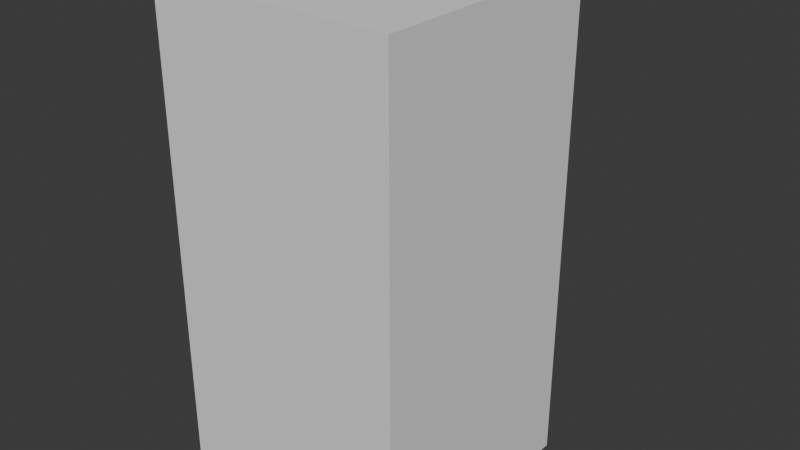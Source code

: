 # Source: toilet.blend  (saved by Blender 5.0.118; exported with 4.5.12 LTS)
import bpy
from mathutils import Matrix  # noqa: F401  (used for matrix-valued properties, if any)

bpy.ops.wm.read_factory_settings(use_empty=True)
scene = bpy.context.scene
scene.name = 'Scene'

# ---- collections
col_references = bpy.data.collections.new('References'); scene.collection.children.link(col_references)
col_parts = bpy.data.collections.new('Parts'); scene.collection.children.link(col_parts)
col_export_ready = bpy.data.collections.new('Export Ready'); scene.collection.children.link(col_export_ready)

# ---- images (referenced by path relative to the original .blend; pixels are not part of the script)
import os
ASSET_DIR = os.environ.get("B2B_ASSET_DIR", "")  # directory of the original .blend (textures are referenced by path, not embedded)
HERE = os.path.dirname(os.path.abspath(__file__))  # packed textures are extracted next to this script under _unpacked/

def load_image(name, relpath, width, height, colorspace="sRGB"):
    """Load a texture the original file referenced (path relative to the .blend, or extracted next to this script)."""
    p = next((c for c in (os.path.join(HERE, relpath), os.path.join(ASSET_DIR, relpath)) if relpath and os.path.exists(c)), "")
    if p:
        img = bpy.data.images.load(p, check_existing=True)
        img.name = name
    else:  # same state as the original file: an image datablock whose file is absent (Cycles renders it pink)
        img = bpy.data.images.new(name, width, height)
        img.source = "FILE"
        img.filepath = "//" + (relpath or name)
    img.colorspace_settings.name = colorspace
    return img
img_pcity_common_palette_png = load_image('pcity_common_palette.png', 'pcity_common_palette.png', 1024, 1024, 'sRGB')

# ---- materials (node trees are filled in below, after node groups)
mat_porcelain = bpy.data.materials.new('Porcelain')
mat_porcelain.alpha_threshold = 0.0
mat_porcelain.use_backface_culling_lightprobe_volume = False
mat_porcelain.roughness = 0.5
mat_porcelain.line_color = (0.0, 0.0, 0.0, 1.0)

# ---- material node trees
mat_porcelain.use_nodes = True; mat_porcelain.node_tree.nodes.clear()
_N = mat_porcelain.node_tree.nodes; _L = mat_porcelain.node_tree.links
n0 = _N.new('ShaderNodeOutputMaterial'); n0.name = 'Material Output'; n0.location = (300, 300)
n1 = _N.new('ShaderNodeBsdfPrincipled'); n1.name = 'Principled BSDF'; n1.location = (10, 300)
n1.inputs[3].default_value = 1.45
n2 = _N.new('ShaderNodeTexImage'); n2.name = 'Image Texture'; n2.location = (-358, 162)
n2.image = img_pcity_common_palette_png
n2.interpolation = 'Closest'
_L.new(n1.outputs[0], n0.inputs[0])
_L.new(n2.outputs[0], n1.inputs[0])
n0.is_active_output = True

# ---- world
world_world = bpy.data.worlds.new('World'); scene.world = world_world
world_world.use_nodes = True; world_world.node_tree.nodes.clear()
_N = world_world.node_tree.nodes; _L = world_world.node_tree.links
n0 = _N.new('ShaderNodeOutputWorld'); n0.name = 'World Output'; n0.location = (300, 300)
n1 = _N.new('ShaderNodeBackground'); n1.name = 'Background'; n1.location = (10, 300)
n1.inputs[0].default_value = (0.05088, 0.05088, 0.05088, 1.0)
_L.new(n1.outputs[0], n0.inputs[0])
n0.is_active_output = True
world_world.color = (0.05088, 0.05088, 0.05088)
world_world.sun_shadow_jitter_overblur = 0.0

# ---- meshes
me_cube_001 = bpy.data.meshes.new('Cube.001')
me_cube_001.from_pydata([(-0.5, -0.5, -0.5), (-0.5, -0.5, 0.5), (-0.5, 0.5, -0.5), (-0.5, 0.5, 0.5), (0.5, -0.5, -0.5), (0.5, -0.5, 0.5), (0.5, 0.5, -0.5), (0.5, 0.5, 0.5)], [], [(0, 1, 3, 2), (2, 3, 7, 6), (6, 7, 5, 4), (4, 5, 1, 0), (2, 6, 4, 0), (7, 3, 1, 5)])
_uv = me_cube_001.uv_layers.new(name='UVMap')
_uv.uv.foreach_set('vector', [0.375, 0.0, 0.625, 0.0, 0.625, 0.25, 0.375, 0.25, 0.375, 0.25, 0.625, 0.25, 0.625, 0.5, 0.375, 0.5, 0.375, 0.5, 0.625, 0.5, 0.625, 0.75, 0.375, 0.75, 0.375, 0.75, 0.625, 0.75, 0.625, 1.0, 0.375, 1.0, 0.125, 0.5, 0.375, 0.5, 0.375, 0.75, 0.125, 0.75, 0.625, 0.5, 0.875, 0.5, 0.875, 0.75, 0.625, 0.75])
me_cube_001.update()
me_cube_005 = bpy.data.meshes.new('Cube.005')
me_cube_005.from_pydata([(-0.5, -0.5, 0.5), (-0.5, -0.5, 1.5), (-0.5, 0.5, 0.5), (-0.5, 0.5, 1.5), (0.5, -0.5, 0.5), (0.5, -0.5, 1.5), (0.5, 0.5, 0.5), (0.5, 0.5, 1.5)], [], [(0, 1, 3, 2), (2, 3, 7, 6), (6, 7, 5, 4), (4, 5, 1, 0), (2, 6, 4, 0), (7, 3, 1, 5)])
_uv = me_cube_005.uv_layers.new(name='UVMap')
_uv.uv.foreach_set('vector', [0.375, 0.0, 0.625, 0.0, 0.625, 0.25, 0.375, 0.25, 0.375, 0.25, 0.625, 0.25, 0.625, 0.5, 0.375, 0.5, 0.375, 0.5, 0.625, 0.5, 0.625, 0.75, 0.375, 0.75, 0.375, 0.75, 0.625, 0.75, 0.625, 1.0, 0.375, 1.0, 0.125, 0.5, 0.375, 0.5, 0.375, 0.75, 0.125, 0.75, 0.625, 0.5, 0.875, 0.5, 0.875, 0.75, 0.625, 0.75])
me_cube_005.update()
me_cube_003 = bpy.data.meshes.new('Cube.003')
me_cube_003.from_pydata([(0.1275, 0.7115, 0.4371), (0.228, 0.5541, 0.4369), (0.0, 0.7416, 0.4371), (0.1465, 0.7477, 0.4171), (0.1669, 0.7592, 0.3858), (0.0, 0.7778, 0.4171), (0.2607, 0.5686, 0.4169), (0.2885, 0.5687, 0.3856), (0.348, 0.1477, 0.4165), (0.3716, 0.1681, 0.3852), (0.3142, 0.1384, 0.4365), (0.3239, 0.002985, 0.4168), (0.3419, 0.0002897, 0.3846), (0.2887, 0.02, 0.4364), (0.0, 0.008119, 0.4163), (0.0, 0.02373, 0.4364), (0.0, 0.00668, 0.385), (-0.3239, 0.002985, 0.4168), (-0.3419, 0.0002897, 0.3846), (-0.2887, 0.02, 0.4364), (-0.348, 0.1477, 0.4165), (-0.3716, 0.1681, 0.3852), (-0.3142, 0.1384, 0.4365), (-0.2607, 0.5686, 0.4169), (-0.2885, 0.5687, 0.3856), (-0.228, 0.5541, 0.4369), (-0.1465, 0.7477, 0.4171), (-0.1275, 0.7115, 0.4371), (-0.1669, 0.7592, 0.3858), (0.0, 0.7893, 0.3858), (-0.1322, 0.6863, 0.4002), (-0.2297, 0.5335, 0.4001), (0.0, 0.7101, 0.4002), (0.0, 0.08496, 0.3996), (0.1322, 0.6863, 0.4002), (0.2297, 0.5335, 0.4001), (0.3052, 0.1693, 0.3997), (0.2844, 0.08058, 0.3996), (-0.2844, 0.08058, 0.3996), (-0.3052, 0.1693, 0.3997), (0.0, 0.1384, 0.4365), (0.0, 0.5541, 0.4369), (0.0, 0.5335, 0.4001), (0.0, 0.1693, 0.3997)], [], [(13, 15, 14, 11), (0, 1, 6, 3), (2, 0, 3, 5), (5, 3, 4, 29), (3, 6, 7, 4), (6, 8, 9, 7), (1, 10, 8, 6), (8, 11, 12, 9), (10, 13, 11, 8), (19, 17, 14, 15), (11, 14, 16, 12), (17, 18, 16, 14), (33, 37, 12, 16), (20, 21, 18, 17), (22, 20, 17, 19), (23, 24, 21, 20), (25, 23, 20, 22), (26, 28, 24, 23), (27, 26, 23, 25), (2, 5, 26, 27), (5, 29, 28, 26), (30, 31, 24, 28), (32, 30, 28, 29), (31, 42, 43, 39), (35, 36, 43, 42), (34, 32, 29, 4), (35, 34, 4, 7), (36, 35, 7, 9), (37, 36, 9, 12), (38, 33, 16, 18), (39, 38, 18, 21), (31, 39, 21, 24), (25, 22, 40, 41), (41, 2, 27, 25), (42, 32, 34, 35), (40, 22, 19, 15), (10, 1, 41, 40), (40, 15, 13, 10), (41, 1, 0, 2), (42, 31, 30, 32), (39, 43, 33, 38), (43, 36, 37, 33)])
me_cube_003.polygons.foreach_set('use_smooth', [True] * 42)
_uv = me_cube_003.uv_layers.new(name='UVMap')
_uv.uv.foreach_set('vector', [0.9007, 0.8806, 0.899, 0.8812, 0.9015, 0.8806, 0.9003, 0.8791, 0.9007, 0.8931, 0.9012, 0.8903, 0.9008, 0.8905, 0.9013, 0.8935, 0.899, 0.8945, 0.9007, 0.8931, 0.9013, 0.8935, 0.9014, 0.8961, 0.9014, 0.8961, 0.9013, 0.8935, 0.9016, 0.8936, 0.9041, 0.897, 0.9013, 0.8935, 0.9008, 0.8905, 0.9004, 0.8903, 0.9016, 0.8936, 0.9008, 0.8905, 0.9004, 0.8834, 0.8997, 0.8838, 0.9004, 0.8903, 0.9012, 0.8903, 0.901, 0.8832, 0.9004, 0.8834, 0.9008, 0.8905, 0.9004, 0.8834, 0.9003, 0.8791, 0.8997, 0.8778, 0.8997, 0.8838, 0.901, 0.8832, 0.9007, 0.8806, 0.9003, 0.8791, 0.9004, 0.8834, 0.9007, 0.8806, 0.9003, 0.8791, 0.9015, 0.8806, 0.899, 0.8812, 0.9003, 0.8791, 0.9015, 0.8806, 0.9041, 0.881, 0.8997, 0.8778, 0.9003, 0.8791, 0.8997, 0.8778, 0.9041, 0.881, 0.9015, 0.8806, 0.9041, 0.8824, 0.9004, 0.881, 0.8997, 0.8778, 0.9041, 0.881, 0.9004, 0.8834, 0.8997, 0.8838, 0.8997, 0.8778, 0.9003, 0.8791, 0.901, 0.8832, 0.9004, 0.8834, 0.9003, 0.8791, 0.9007, 0.8806, 0.9008, 0.8905, 0.9004, 0.8903, 0.8997, 0.8838, 0.9004, 0.8834, 0.9012, 0.8903, 0.9008, 0.8905, 0.9004, 0.8834, 0.901, 0.8832, 0.9013, 0.8935, 0.9016, 0.8936, 0.9004, 0.8903, 0.9008, 0.8905, 0.9007, 0.8931, 0.9013, 0.8935, 0.9008, 0.8905, 0.9012, 0.8903, 0.899, 0.8945, 0.9014, 0.8961, 0.9013, 0.8935, 0.9007, 0.8931, 0.9014, 0.8961, 0.9041, 0.897, 0.9016, 0.8936, 0.9013, 0.8935, 0.9022, 0.8931, 0.9011, 0.89, 0.9004, 0.8903, 0.9016, 0.8936, 0.9041, 0.8954, 0.9022, 0.8931, 0.9016, 0.8936, 0.9041, 0.897, 0.9011, 0.89, 0.9041, 0.8917, 0.9041, 0.8842, 0.9003, 0.8833, 0.9011, 0.89, 0.9003, 0.8833, 0.9041, 0.8842, 0.9041, 0.8917, 0.9022, 0.8931, 0.9041, 0.8954, 0.9041, 0.897, 0.9016, 0.8936, 0.9011, 0.89, 0.9022, 0.8931, 0.9016, 0.8936, 0.9004, 0.8903, 0.9003, 0.8833, 0.9011, 0.89, 0.9004, 0.8903, 0.8997, 0.8838, 0.9004, 0.881, 0.9003, 0.8833, 0.8997, 0.8838, 0.8997, 0.8778, 0.9004, 0.881, 0.9041, 0.8824, 0.9041, 0.881, 0.8997, 0.8778, 0.9003, 0.8833, 0.9004, 0.881, 0.8997, 0.8778, 0.8997, 0.8838, 0.9011, 0.89, 0.9003, 0.8833, 0.8997, 0.8838, 0.9004, 0.8903, 0.9012, 0.8903, 0.901, 0.8832, 0.899, 0.8833, 0.899, 0.891, 0.899, 0.891, 0.899, 0.8945, 0.9007, 0.8931, 0.9012, 0.8903, 0.9041, 0.8917, 0.9041, 0.8954, 0.9022, 0.8931, 0.9011, 0.89, 0.899, 0.8833, 0.901, 0.8832, 0.9007, 0.8806, 0.899, 0.8812, 0.901, 0.8832, 0.9012, 0.8903, 0.899, 0.891, 0.899, 0.8833, 0.899, 0.8833, 0.899, 0.8812, 0.9007, 0.8806, 0.901, 0.8832, 0.899, 0.891, 0.9012, 0.8903, 0.9007, 0.8931, 0.899, 0.8945, 0.9041, 0.8917, 0.9011, 0.89, 0.9022, 0.8931, 0.9041, 0.8954, 0.9003, 0.8833, 0.9041, 0.8842, 0.9041, 0.8824, 0.9004, 0.881, 0.9041, 0.8842, 0.9003, 0.8833, 0.9004, 0.881, 0.9041, 0.8824])
me_cube_003.materials.append(mat_porcelain)
me_cube_003.update()
me_cube_009 = bpy.data.meshes.new('Cube.009')
me_cube_009.from_pydata([(0.1364, 0.6341, 0.3762), (0.2309, 0.1745, 0.376), (0.1826, -0.01562, 0.3762), (0.0, 0.6407, 0.3762), (0.0, 0.04306, 0.3762), (0.1748, 0.7572, 0.3762), (0.2942, 0.5774, 0.3762), (0.0, 0.798, 0.3762), (0.3758, 0.1788, 0.3762), (0.3513, 0.001244, 0.3762), (0.0, -0.01562, 0.3762), (0.1568, 0.04306, 0.3762), (0.1936, 0.5364, 0.3759), (0.2265, 0.09023, 0.3762), (-0.1364, 0.6341, 0.3762), (-0.2309, 0.1745, 0.376), (-0.1826, -0.01562, 0.3762), (-0.1748, 0.7572, 0.3762), (-0.2942, 0.5774, 0.3762), (-0.3758, 0.1788, 0.3762), (-0.3513, 0.001244, 0.3762), (-0.1568, 0.04306, 0.3762), (-0.1936, 0.5364, 0.3759), (-0.2265, 0.09023, 0.3762), (0.1644, 0.7324, 0.3975), (0.1405, 0.6439, 0.3948), (0.2003, 0.5402, 0.3922), (0.2748, 0.5663, 0.3975), (0.0, 0.6548, 0.3948), (0.0, 0.7622, 0.3975), (0.2376, 0.1749, 0.3924), (0.3543, 0.1776, 0.3975), (0.2321, 0.07355, 0.3948), (0.3202, 0.0436, 0.3975), (0.1757, 0.01882, 0.3975), (0.1596, 0.0295, 0.3948), (0.0, 0.01882, 0.3975), (0.0, 0.0295, 0.3948), (-0.1644, 0.7324, 0.3975), (-0.1405, 0.6439, 0.3948), (-0.2003, 0.5402, 0.3922), (-0.2748, 0.5663, 0.3975), (-0.2376, 0.1749, 0.3924), (-0.3543, 0.1776, 0.3975), (-0.2321, 0.07355, 0.3948), (-0.3202, 0.0436, 0.3975), (-0.1757, 0.01882, 0.3975), (-0.1596, 0.0295, 0.3948), (0.1364, 0.6341, 0.3536), (0.2309, 0.1745, 0.356), (0.0, 0.6407, 0.3536), (0.0, 0.04306, 0.3536), (0.1748, 0.7572, 0.3536), (0.2942, 0.5774, 0.3536), (0.0, 0.798, 0.3536), (0.3513, 0.001244, 0.3536), (0.1568, 0.04306, 0.3536), (0.1936, 0.5364, 0.3563), (0.2265, 0.09023, 0.3536), (-0.1748, 0.7572, 0.3536), (-0.2942, 0.5774, 0.3536), (-0.3758, 0.1788, 0.3536), (-0.3513, 0.001244, 0.3536), (-0.1568, 0.04306, 0.3536), (-0.1936, 0.5364, 0.3563), (0.1826, -0.01562, 0.3536), (0.3758, 0.1788, 0.3536), (0.0, -0.01562, 0.3536), (-0.1364, 0.6341, 0.3536), (-0.2309, 0.1745, 0.356), (-0.1826, -0.01562, 0.3536), (-0.2265, 0.09023, 0.3536)], [], [(24, 27, 6, 5), (29, 24, 5, 7), (27, 31, 8, 6), (31, 33, 9, 8), (34, 36, 10, 2), (33, 34, 2, 9), (38, 17, 18, 41), (29, 7, 17, 38), (41, 18, 19, 43), (43, 19, 20, 45), (46, 16, 10, 36), (45, 20, 16, 46), (23, 44, 47, 21), (44, 45, 46, 47), (21, 47, 37, 4), (47, 46, 36, 37), (15, 42, 44, 23), (42, 43, 45, 44), (22, 40, 42, 15), (40, 41, 43, 42), (3, 28, 39, 14), (28, 29, 38, 39), (14, 39, 40, 22), (39, 38, 41, 40), (13, 11, 35, 32), (32, 35, 34, 33), (11, 4, 37, 35), (35, 37, 36, 34), (1, 13, 32, 30), (30, 32, 33, 31), (12, 1, 30, 26), (26, 30, 31, 27), (3, 0, 25, 28), (28, 25, 24, 29), (0, 12, 26, 25), (25, 26, 27, 24), (23, 21, 63, 71), (1, 12, 57, 49), (10, 16, 70, 67), (7, 5, 52, 54), (13, 1, 49, 58), (16, 20, 62, 70), (6, 8, 66, 53), (4, 11, 56, 51), (14, 22, 64, 68), (8, 9, 55, 66), (11, 13, 58, 56), (3, 14, 68, 50), (2, 10, 67, 65), (18, 17, 59, 60), (22, 15, 69, 64), (9, 2, 65, 55), (17, 7, 54, 59), (15, 23, 71, 69), (12, 0, 48, 57), (19, 18, 60, 61), (21, 4, 51, 63), (0, 3, 50, 48), (20, 19, 61, 62), (5, 6, 53, 52), (49, 57, 53, 66), (58, 49, 66, 55), (58, 55, 65, 56), (56, 65, 67, 51), (63, 51, 67, 70), (63, 70, 62, 71), (62, 61, 69, 71), (61, 60, 64, 69), (60, 59, 68, 64), (59, 54, 50, 68), (52, 48, 50, 54), (53, 57, 48, 52)])
me_cube_009.polygons.foreach_set('use_smooth', [True] * 72)
_uv = me_cube_009.uv_layers.new(name='UVMap')
_uv.uv.foreach_set('vector', [0.9092, 0.8798, 0.9083, 0.8819, 0.9079, 0.8819, 0.9089, 0.8796, 0.9109, 0.8785, 0.9092, 0.8798, 0.9089, 0.8796, 0.9106, 0.8777, 0.9083, 0.8819, 0.9066, 0.8867, 0.9063, 0.8865, 0.9079, 0.8819, 0.9066, 0.8867, 0.9049, 0.8912, 0.9041, 0.8916, 0.9063, 0.8865, 0.9084, 0.893, 0.9112, 0.8951, 0.911, 0.8953, 0.908, 0.8932, 0.9049, 0.8912, 0.9084, 0.893, 0.908, 0.8932, 0.9041, 0.8916, 0.9092, 0.8798, 0.9089, 0.8796, 0.9079, 0.8819, 0.9083, 0.8819, 0.9109, 0.8785, 0.9106, 0.8777, 0.9089, 0.8796, 0.9092, 0.8798, 0.9083, 0.8819, 0.9079, 0.8819, 0.9063, 0.8865, 0.9066, 0.8867, 0.9066, 0.8867, 0.9063, 0.8865, 0.9041, 0.8916, 0.9049, 0.8912, 0.9084, 0.893, 0.908, 0.8932, 0.911, 0.8953, 0.9112, 0.8951, 0.9049, 0.8912, 0.9041, 0.8916, 0.908, 0.8932, 0.9084, 0.893, 0.9072, 0.8903, 0.9069, 0.8904, 0.9093, 0.8925, 0.9094, 0.8923, 0.9069, 0.8904, 0.9049, 0.8912, 0.9084, 0.893, 0.9093, 0.8925, 0.9094, 0.8923, 0.9093, 0.8925, 0.9116, 0.8944, 0.9117, 0.8942, 0.9093, 0.8925, 0.9084, 0.893, 0.9112, 0.8951, 0.9116, 0.8944, 0.9075, 0.8869, 0.9074, 0.8869, 0.9069, 0.8904, 0.9072, 0.8903, 0.9074, 0.8869, 0.9066, 0.8867, 0.9049, 0.8912, 0.9069, 0.8904, 0.909, 0.8824, 0.9089, 0.8824, 0.9074, 0.8869, 0.9075, 0.8869, 0.9089, 0.8824, 0.9083, 0.8819, 0.9066, 0.8867, 0.9074, 0.8869, 0.9117, 0.8795, 0.9116, 0.8794, 0.9098, 0.8805, 0.9099, 0.8805, 0.9116, 0.8794, 0.9109, 0.8785, 0.9092, 0.8798, 0.9098, 0.8805, 0.9099, 0.8805, 0.9098, 0.8805, 0.9089, 0.8824, 0.909, 0.8824, 0.9098, 0.8805, 0.9092, 0.8798, 0.9083, 0.8819, 0.9089, 0.8824, 0.9072, 0.8903, 0.9094, 0.8923, 0.9093, 0.8925, 0.9069, 0.8904, 0.9069, 0.8904, 0.9093, 0.8925, 0.9084, 0.893, 0.9049, 0.8912, 0.9094, 0.8923, 0.9117, 0.8942, 0.9116, 0.8944, 0.9093, 0.8925, 0.9093, 0.8925, 0.9116, 0.8944, 0.9112, 0.8951, 0.9084, 0.893, 0.9075, 0.8869, 0.9072, 0.8903, 0.9069, 0.8904, 0.9074, 0.8869, 0.9074, 0.8869, 0.9069, 0.8904, 0.9049, 0.8912, 0.9066, 0.8867, 0.909, 0.8824, 0.9075, 0.8869, 0.9074, 0.8869, 0.9089, 0.8824, 0.9089, 0.8824, 0.9074, 0.8869, 0.9066, 0.8867, 0.9083, 0.8819, 0.9117, 0.8795, 0.9099, 0.8805, 0.9098, 0.8805, 0.9116, 0.8794, 0.9116, 0.8794, 0.9098, 0.8805, 0.9092, 0.8798, 0.9109, 0.8785, 0.9099, 0.8805, 0.909, 0.8824, 0.9089, 0.8824, 0.9098, 0.8805, 0.9098, 0.8805, 0.9089, 0.8824, 0.9083, 0.8819, 0.9092, 0.8798, 0.9072, 0.8903, 0.9094, 0.8923, 0.9094, 0.8923, 0.9072, 0.8903, 0.9075, 0.8869, 0.909, 0.8824, 0.909, 0.8824, 0.9075, 0.8869, 0.911, 0.8953, 0.908, 0.8932, 0.908, 0.8932, 0.911, 0.8953, 0.9106, 0.8777, 0.9089, 0.8796, 0.9089, 0.8796, 0.9106, 0.8777, 0.9072, 0.8903, 0.9075, 0.8869, 0.9075, 0.8869, 0.9072, 0.8903, 0.908, 0.8932, 0.9041, 0.8916, 0.9041, 0.8916, 0.908, 0.8932, 0.9079, 0.8819, 0.9063, 0.8865, 0.9063, 0.8865, 0.9079, 0.8819, 0.9117, 0.8942, 0.9094, 0.8923, 0.9094, 0.8923, 0.9117, 0.8942, 0.9099, 0.8805, 0.909, 0.8824, 0.909, 0.8824, 0.9099, 0.8805, 0.9063, 0.8865, 0.9041, 0.8916, 0.9041, 0.8916, 0.9063, 0.8865, 0.9094, 0.8923, 0.9072, 0.8903, 0.9072, 0.8903, 0.9094, 0.8923, 0.9117, 0.8795, 0.9099, 0.8805, 0.9099, 0.8805, 0.9117, 0.8795, 0.908, 0.8932, 0.911, 0.8953, 0.911, 0.8953, 0.908, 0.8932, 0.9079, 0.8819, 0.9089, 0.8796, 0.9089, 0.8796, 0.9079, 0.8819, 0.909, 0.8824, 0.9075, 0.8869, 0.9075, 0.8869, 0.909, 0.8824, 0.9041, 0.8916, 0.908, 0.8932, 0.908, 0.8932, 0.9041, 0.8916, 0.9089, 0.8796, 0.9106, 0.8777, 0.9106, 0.8777, 0.9089, 0.8796, 0.9075, 0.8869, 0.9072, 0.8903, 0.9072, 0.8903, 0.9075, 0.8869, 0.909, 0.8824, 0.9099, 0.8805, 0.9099, 0.8805, 0.909, 0.8824, 0.9063, 0.8865, 0.9079, 0.8819, 0.9079, 0.8819, 0.9063, 0.8865, 0.9094, 0.8923, 0.9117, 0.8942, 0.9117, 0.8942, 0.9094, 0.8923, 0.9099, 0.8805, 0.9117, 0.8795, 0.9117, 0.8795, 0.9099, 0.8805, 0.9041, 0.8916, 0.9063, 0.8865, 0.9063, 0.8865, 0.9041, 0.8916, 0.9089, 0.8796, 0.9079, 0.8819, 0.9079, 0.8819, 0.9089, 0.8796, 0.9075, 0.8869, 0.909, 0.8824, 0.9079, 0.8819, 0.9063, 0.8865, 0.9072, 0.8903, 0.9075, 0.8869, 0.9063, 0.8865, 0.9041, 0.8916, 0.9072, 0.8903, 0.9041, 0.8916, 0.908, 0.8932, 0.9094, 0.8923, 0.9094, 0.8923, 0.908, 0.8932, 0.911, 0.8953, 0.9117, 0.8942, 0.9094, 0.8923, 0.9117, 0.8942, 0.911, 0.8953, 0.908, 0.8932, 0.9094, 0.8923, 0.908, 0.8932, 0.9041, 0.8916, 0.9072, 0.8903, 0.9041, 0.8916, 0.9063, 0.8865, 0.9075, 0.8869, 0.9072, 0.8903, 0.9063, 0.8865, 0.9079, 0.8819, 0.909, 0.8824, 0.9075, 0.8869, 0.9079, 0.8819, 0.9089, 0.8796, 0.9099, 0.8805, 0.909, 0.8824, 0.9089, 0.8796, 0.9106, 0.8777, 0.9117, 0.8795, 0.9099, 0.8805, 0.9089, 0.8796, 0.9099, 0.8805, 0.9117, 0.8795, 0.9106, 0.8777, 0.9079, 0.8819, 0.909, 0.8824, 0.9099, 0.8805, 0.9089, 0.8796])
me_cube_009.materials.append(mat_porcelain)
me_cube_009.update()
me_cube_006 = bpy.data.meshes.new('Cube.006')
me_cube_006.from_pydata([(0.1746, -0.3006, -0.5007), (0.1746, -0.3006, -0.1544), (0.124, -0.3006, -0.5007), (0.1866, -0.06166, -0.5007), (0.2017, 0.07721, -0.5007), (0.1272, -0.07406, -0.5007), (0.1866, -0.06166, -0.1544), (0.2913, -0.06166, -0.04563), (0.2017, 0.07721, -0.1544), (0.32, 0.1773, -0.04563), (0.17, 0.2161, -0.1544), (0.17, 0.2161, -0.5007), (0.2594, 0.491, -0.04563), (0.124, 0.3028, -0.1544), (0.124, 0.3028, -0.5007), (0.1706, 0.6403, -0.04563), (0.0, 0.3028, -0.1544), (0.0, 0.6812, -0.04563), (0.0, 0.3028, -0.5007), (-0.124, 0.3028, -0.1544), (-0.124, 0.3028, -0.5007), (-0.1706, 0.6403, -0.04563), (-0.17, 0.2161, -0.1544), (-0.17, 0.2161, -0.5007), (-0.2594, 0.491, -0.04563), (-0.2017, 0.07721, -0.1544), (-0.2017, 0.07721, -0.5007), (-0.32, 0.1773, -0.04563), (-0.1866, -0.06166, -0.1544), (-0.1866, -0.06166, -0.5007), (-0.2913, -0.06166, -0.04563), (-0.1746, -0.3006, -0.1544), (-0.1746, -0.3006, -0.5007), (-0.2683, -0.3006, -0.04563), (-0.124, -0.3006, -0.1544), (-0.124, -0.3006, -0.5007), (-0.1706, -0.3006, -0.04563), (0.0, -0.3006, -0.1544), (0.124, -0.3006, -0.1544), (0.0, -0.3006, -0.04563), (0.0, -0.3006, -0.5007), (0.0, -0.07406, -0.5007), (0.0, 0.128, -0.5007), (-0.1272, -0.07406, -0.5007), (-0.1294, 0.128, -0.5007), (0.1294, 0.128, -0.5007), (0.1706, -0.3006, -0.04563), (0.0, -0.3965, 0.1583), (0.0, -0.3965, 0.3622), (0.1678, -0.3965, 0.1583), (-0.1678, -0.3965, 0.1583), (-0.1678, -0.3965, 0.3622), (-0.2939, -0.3965, 0.1583), (-0.3237, -0.1089, 0.1583), (-0.3237, -0.1448, 0.3622), (-0.3608, 0.1788, 0.1583), (-0.3608, 0.1788, 0.3622), (-0.2824, 0.5565, 0.1583), (-0.2824, 0.5565, 0.3622), (-0.1678, 0.7363, 0.1583), (-0.1678, 0.7363, 0.3622), (0.0, 0.7771, 0.1583), (0.0, 0.7771, 0.3622), (0.1678, 0.7363, 0.1583), (0.1678, 0.7363, 0.3622), (0.2824, 0.5565, 0.1583), (0.2824, 0.5565, 0.3622), (0.3608, 0.1788, 0.1583), (0.3608, 0.1788, 0.3622), (0.3237, -0.1089, 0.1583), (0.2939, -0.3965, 0.1583), (0.2683, -0.3006, -0.04563), (0.2939, -0.3965, 0.3622), (0.1678, -0.3965, 0.3622), (-0.1753, -0.08486, 0.3622), (0.0, -0.08486, 0.3622), (-0.1506, 0.04306, 0.3622), (0.0, 0.04306, 0.3622), (-0.2631, 0.01252, 0.3622), (-0.1335, 0.02464, 0.2867), (-0.1122, 0.001588, 0.1922), (-0.2391, -0.003413, 0.2867), (0.0, 0.02464, 0.2867), (0.0, 0.001588, 0.1922), (0.1335, 0.02464, 0.2867), (0.1122, 0.001588, 0.1922), (0.1506, 0.04306, 0.3622), (0.2391, -0.003413, 0.2867), (0.2631, 0.01252, 0.3622), (0.209, -0.02335, 0.1922), (0.2564, 0.146, 0.2867), (0.284, 0.1744, 0.3622), (0.222, 0.1105, 0.1922), (0.197, 0.4662, 0.2867), (0.2133, 0.5152, 0.3622), (0.1766, 0.4049, 0.1922), (0.116, 0.5865, 0.2867), (0.0972, 0.5143, 0.1922), (0.131, 0.6443, 0.3622), (0.0, 0.5865, 0.2867), (0.0, 0.5143, 0.1922), (0.0, 0.6443, 0.3622), (-0.116, 0.5865, 0.2867), (-0.0972, 0.5143, 0.1922), (-0.131, 0.6443, 0.3622), (-0.197, 0.4662, 0.2867), (-0.2133, 0.5152, 0.3622), (-0.1766, 0.4049, 0.1922), (-0.2564, 0.146, 0.2867), (-0.284, 0.1744, 0.3622), (-0.222, 0.1105, 0.1922), (-0.123, 0.1169, 0.02232), (-0.209, -0.02335, 0.1922), (-0.1208, 0.03972, 0.02232), (-0.04743, 0.00728, 0.02232), (-0.08903, 0.06793, -0.1303), (-0.09036, 0.115, -0.1303), (-0.04173, 0.04701, -0.1303), (-0.04627, 0.1483, -0.1303), (0.0, 0.04701, -0.1303), (0.0, 0.1483, -0.1303), (0.04173, 0.04701, -0.1303), (0.0, 0.00728, 0.02232), (0.04743, 0.00728, 0.02232), (0.1208, 0.03972, 0.02232), (0.123, 0.1169, 0.02232), (0.08903, 0.06793, -0.1303), (0.09036, 0.115, -0.1303), (0.04627, 0.1483, -0.1303), (0.07805, 0.2311, -0.1303), (0.03503, 0.2502, -0.1303), (0.1078, 0.2602, 0.02232), (0.04076, 0.2899, 0.02232), (0.0, 0.2899, 0.02232), (0.0, 0.2502, -0.1303), (-0.04076, 0.2899, 0.02232), (-0.1078, 0.2602, 0.02232), (-0.03503, 0.2502, -0.1303), (-0.07805, 0.2311, -0.1303), (0.1753, -0.08486, 0.3622), (0.3237, -0.1448, 0.3622), (-0.2939, -0.3965, 0.3622), (0.1746, -0.3006, -0.4583), (0.1866, -0.06166, -0.4583), (0.2017, 0.07721, -0.4583), (0.17, 0.2161, -0.4583), (0.124, 0.3028, -0.4583), (0.0, 0.3028, -0.4583), (-0.124, 0.3028, -0.4583), (-0.17, 0.2161, -0.4583), (-0.2017, 0.07721, -0.4583), (-0.1866, -0.06166, -0.4583), (-0.1746, -0.3006, -0.4583), (-0.124, -0.3006, -0.4583), (0.0, -0.3006, -0.4583), (0.124, -0.3006, -0.4583)], [], [(143, 6, 1, 142), (142, 1, 38, 155), (5, 3, 0, 2), (144, 8, 6, 143), (45, 4, 3, 5), (6, 7, 71, 1), (8, 9, 7, 6), (145, 10, 8, 144), (10, 12, 9, 8), (146, 13, 10, 145), (13, 15, 12, 10), (147, 16, 13, 146), (16, 17, 15, 13), (16, 19, 21, 17), (147, 148, 19, 16), (148, 149, 22, 19), (19, 22, 24, 21), (149, 150, 25, 22), (22, 25, 27, 24), (150, 151, 28, 25), (25, 28, 30, 27), (151, 152, 31, 28), (28, 31, 33, 30), (152, 153, 34, 31), (31, 34, 36, 33), (153, 154, 37, 34), (34, 37, 39, 36), (155, 38, 37, 154), (38, 46, 39, 37), (41, 5, 2, 40), (41, 40, 35, 43), (42, 45, 5, 41), (42, 41, 43, 44), (43, 35, 32, 29), (44, 43, 29, 26), (20, 44, 26, 23), (18, 42, 44, 20), (18, 14, 45, 42), (14, 11, 4, 45), (46, 49, 47, 39), (36, 39, 47, 50), (50, 47, 48, 51), (49, 73, 48, 47), (33, 36, 50, 52), (52, 50, 51, 141), (30, 33, 52, 53), (53, 52, 141, 54), (27, 30, 53, 55), (55, 53, 54, 56), (24, 27, 55, 57), (57, 55, 56, 58), (21, 24, 57, 59), (59, 57, 58, 60), (17, 21, 59, 61), (61, 59, 60, 62), (17, 61, 63, 15), (61, 62, 64, 63), (15, 63, 65, 12), (63, 64, 66, 65), (12, 65, 67, 9), (65, 66, 68, 67), (9, 67, 69, 7), (67, 68, 140, 69), (7, 69, 70, 71), (69, 140, 72, 70), (71, 70, 49, 46), (70, 72, 73, 49), (76, 74, 75, 77), (78, 54, 74, 76), (79, 76, 77, 82), (81, 78, 76, 79), (80, 79, 82, 83), (112, 81, 79, 80), (84, 82, 77, 86), (85, 83, 82, 84), (89, 85, 84, 87), (87, 84, 86, 88), (90, 87, 88, 91), (92, 89, 87, 90), (93, 90, 91, 94), (95, 92, 90, 93), (96, 93, 94, 98), (97, 95, 93, 96), (100, 97, 96, 99), (99, 96, 98, 101), (100, 99, 102, 103), (99, 101, 104, 102), (103, 102, 105, 107), (102, 104, 106, 105), (105, 106, 109, 108), (107, 105, 108, 110), (108, 109, 78, 81), (110, 108, 81, 112), (136, 107, 110, 111), (111, 110, 112, 113), (113, 112, 80, 114), (116, 111, 113, 115), (115, 113, 114, 117), (116, 115, 117, 118), (118, 117, 119, 120), (117, 114, 122, 119), (128, 120, 119, 121), (121, 119, 122, 123), (123, 122, 83, 85), (114, 80, 83, 122), (126, 121, 123, 124), (124, 123, 85, 89), (127, 126, 124, 125), (125, 124, 89, 92), (127, 128, 121, 126), (129, 130, 128, 127), (129, 127, 125, 131), (130, 129, 131, 132), (132, 131, 95, 97), (131, 125, 92, 95), (134, 130, 132, 133), (133, 132, 97, 100), (133, 100, 103, 135), (134, 133, 135, 137), (137, 135, 136, 138), (135, 103, 107, 136), (137, 118, 120, 134), (138, 116, 118, 137), (138, 136, 111, 116), (130, 134, 120, 128), (106, 58, 56, 109), (109, 56, 54, 78), (104, 60, 58, 106), (101, 62, 60, 104), (101, 98, 64, 62), (98, 94, 66, 64), (94, 91, 68, 66), (91, 88, 140, 68), (88, 86, 139, 140), (86, 77, 75, 139), (1, 71, 46, 38), (75, 48, 73, 139), (140, 139, 73, 72), (54, 141, 51, 74), (51, 48, 75, 74), (2, 155, 154, 40), (35, 40, 154, 153), (32, 35, 153, 152), (29, 32, 152, 151), (26, 29, 151, 150), (23, 26, 150, 149), (20, 23, 149, 148), (18, 20, 148, 147), (18, 147, 146, 14), (14, 146, 145, 11), (11, 145, 144, 4), (4, 144, 143, 3), (0, 142, 155, 2), (3, 143, 142, 0)])
me_cube_006.polygons.foreach_set('use_smooth', [True] * 154)
_uv = me_cube_006.uv_layers.new(name='UVMap')
_uv.uv.foreach_set('vector', [0.9091, 0.885, 0.9091, 0.885, 0.9091, 0.885, 0.9091, 0.885, 0.9091, 0.885, 0.9091, 0.885, 0.9091, 0.885, 0.9091, 0.885, 0.9091, 0.885, 0.9091, 0.885, 0.9091, 0.885, 0.9091, 0.885, 0.9091, 0.885, 0.9091, 0.885, 0.9091, 0.885, 0.9091, 0.885, 0.9091, 0.885, 0.9091, 0.885, 0.9091, 0.885, 0.9091, 0.885, 0.9091, 0.885, 0.9091, 0.885, 0.9091, 0.885, 0.9091, 0.885, 0.9091, 0.885, 0.9091, 0.885, 0.9091, 0.885, 0.9091, 0.885, 0.9091, 0.885, 0.9091, 0.885, 0.9091, 0.885, 0.9091, 0.885, 0.9091, 0.885, 0.9091, 0.885, 0.9091, 0.885, 0.9091, 0.885, 0.9091, 0.885, 0.9091, 0.885, 0.9091, 0.885, 0.9091, 0.885, 0.9091, 0.885, 0.9091, 0.885, 0.9091, 0.885, 0.9091, 0.885, 0.9091, 0.885, 0.9091, 0.885, 0.9091, 0.885, 0.9091, 0.885, 0.9091, 0.885, 0.9091, 0.885, 0.9091, 0.885, 0.9091, 0.885, 0.9091, 0.885, 0.9091, 0.885, 0.9091, 0.885, 0.9091, 0.885, 0.9091, 0.885, 0.9091, 0.885, 0.9091, 0.885, 0.9091, 0.885, 0.9091, 0.885, 0.9091, 0.885, 0.9091, 0.885, 0.9091, 0.885, 0.9091, 0.885, 0.9091, 0.885, 0.9091, 0.885, 0.9091, 0.885, 0.9091, 0.885, 0.9091, 0.885, 0.9091, 0.885, 0.9091, 0.885, 0.9091, 0.885, 0.9091, 0.885, 0.9091, 0.885, 0.9091, 0.885, 0.9091, 0.885, 0.9091, 0.885, 0.9091, 0.885, 0.9091, 0.885, 0.9091, 0.885, 0.9091, 0.885, 0.9091, 0.885, 0.9091, 0.885, 0.9091, 0.885, 0.9091, 0.885, 0.9091, 0.885, 0.9091, 0.885, 0.9091, 0.885, 0.9091, 0.885, 0.9091, 0.885, 0.9091, 0.885, 0.9091, 0.885, 0.9091, 0.885, 0.9091, 0.885, 0.9091, 0.885, 0.9091, 0.885, 0.9091, 0.885, 0.9091, 0.885, 0.9091, 0.885, 0.9091, 0.885, 0.9091, 0.885, 0.9091, 0.885, 0.9091, 0.885, 0.9091, 0.885, 0.9091, 0.885, 0.9091, 0.885, 0.9091, 0.885, 0.9091, 0.885, 0.9091, 0.885, 0.9091, 0.885, 0.9091, 0.885, 0.9091, 0.885, 0.9091, 0.885, 0.9091, 0.885, 0.9091, 0.885, 0.9091, 0.885, 0.9091, 0.885, 0.9091, 0.885, 0.9091, 0.885, 0.9091, 0.885, 0.9091, 0.885, 0.9091, 0.885, 0.9091, 0.885, 0.9091, 0.885, 0.9091, 0.885, 0.9091, 0.885, 0.9091, 0.885, 0.9091, 0.885, 0.9091, 0.885, 0.9091, 0.885, 0.9091, 0.885, 0.9091, 0.885, 0.9091, 0.885, 0.9091, 0.885, 0.9091, 0.885, 0.9091, 0.885, 0.9091, 0.885, 0.9091, 0.885, 0.9091, 0.885, 0.9091, 0.885, 0.9091, 0.885, 0.9091, 0.885, 0.9091, 0.885, 0.9091, 0.885, 0.9091, 0.885, 0.9091, 0.885, 0.9091, 0.885, 0.9091, 0.885, 0.9091, 0.885, 0.9091, 0.885, 0.9091, 0.885, 0.9091, 0.885, 0.9091, 0.885, 0.9091, 0.885, 0.9091, 0.885, 0.9091, 0.885, 0.9091, 0.885, 0.9091, 0.885, 0.9091, 0.885, 0.9091, 0.885, 0.9091, 0.885, 0.9091, 0.885, 0.9091, 0.885, 0.9091, 0.885, 0.9091, 0.885, 0.9091, 0.885, 0.9091, 0.885, 0.9091, 0.885, 0.9091, 0.885, 0.9091, 0.885, 0.9091, 0.885, 0.9091, 0.885, 0.9091, 0.885, 0.9091, 0.885, 0.9091, 0.885, 0.9091, 0.885, 0.9091, 0.885, 0.9091, 0.885, 0.9091, 0.885, 0.9091, 0.885, 0.9091, 0.885, 0.9091, 0.885, 0.9091, 0.885, 0.9091, 0.885, 0.9091, 0.885, 0.9091, 0.885, 0.9091, 0.8851, 0.9091, 0.885, 0.9091, 0.885, 0.9091, 0.885, 0.9091, 0.885, 0.9091, 0.885, 0.9091, 0.885, 0.9091, 0.8851, 0.909, 0.885, 0.9091, 0.885, 0.9091, 0.885, 0.9091, 0.885, 0.9091, 0.885, 0.9091, 0.885, 0.9091, 0.885, 0.909, 0.885, 0.9091, 0.885, 0.9091, 0.885, 0.9091, 0.885, 0.9091, 0.885, 0.9091, 0.885, 0.9091, 0.885, 0.9091, 0.885, 0.9091, 0.885, 0.9091, 0.885, 0.9091, 0.885, 0.9091, 0.885, 0.9091, 0.885, 0.9091, 0.885, 0.9091, 0.885, 0.9091, 0.885, 0.9091, 0.885, 0.9091, 0.885, 0.9091, 0.885, 0.9091, 0.885, 0.9091, 0.885, 0.9091, 0.885, 0.9091, 0.885, 0.9091, 0.885, 0.9091, 0.885, 0.9091, 0.885, 0.9091, 0.885, 0.9091, 0.885, 0.9091, 0.885, 0.9091, 0.885, 0.9091, 0.885, 0.9091, 0.885, 0.9092, 0.885, 0.9091, 0.885, 0.9091, 0.885, 0.9091, 0.885, 0.9091, 0.885, 0.9091, 0.885, 0.9091, 0.885, 0.9092, 0.885, 0.9092, 0.885, 0.9091, 0.885, 0.9091, 0.885, 0.9091, 0.885, 0.9091, 0.885, 0.9091, 0.885, 0.9091, 0.885, 0.9092, 0.885, 0.9091, 0.8851, 0.9091, 0.885, 0.9091, 0.885, 0.9091, 0.885, 0.9091, 0.885, 0.9091, 0.885, 0.9091, 0.885, 0.9091, 0.8851, 0.9091, 0.885, 0.9091, 0.885, 0.9091, 0.885, 0.9091, 0.885, 0.9091, 0.885, 0.9091, 0.885, 0.9091, 0.885, 0.9091, 0.885, 0.9091, 0.885, 0.9091, 0.885, 0.909, 0.8851, 0.9091, 0.8851, 0.9091, 0.8851, 0.9091, 0.8851, 0.909, 0.8851, 0.9091, 0.8851, 0.9091, 0.8851, 0.909, 0.8851, 0.909, 0.8851, 0.909, 0.8851, 0.9091, 0.8851, 0.9091, 0.8852, 0.909, 0.8851, 0.909, 0.8851, 0.909, 0.8851, 0.909, 0.8851, 0.909, 0.8852, 0.909, 0.8851, 0.9091, 0.8852, 0.9091, 0.8852, 0.9089, 0.8851, 0.909, 0.8851, 0.909, 0.8851, 0.909, 0.8852, 0.9092, 0.8851, 0.9091, 0.8852, 0.9091, 0.8851, 0.9092, 0.8851, 0.9092, 0.8852, 0.9091, 0.8852, 0.9091, 0.8852, 0.9092, 0.8851, 0.9093, 0.8851, 0.9092, 0.8852, 0.9092, 0.8851, 0.9092, 0.8851, 0.9092, 0.8851, 0.9092, 0.8851, 0.9092, 0.8851, 0.9092, 0.8851, 0.9092, 0.885, 0.9092, 0.8851, 0.9092, 0.8851, 0.9092, 0.885, 0.9093, 0.8851, 0.9093, 0.8851, 0.9092, 0.8851, 0.9092, 0.885, 0.9092, 0.885, 0.9092, 0.885, 0.9092, 0.885, 0.9092, 0.885, 0.9092, 0.8849, 0.9093, 0.8851, 0.9092, 0.885, 0.9092, 0.885, 0.9091, 0.885, 0.9092, 0.885, 0.9092, 0.885, 0.9091, 0.885, 0.9092, 0.8849, 0.9092, 0.8849, 0.9092, 0.885, 0.9091, 0.885, 0.9091, 0.8849, 0.9092, 0.8849, 0.9091, 0.885, 0.9091, 0.8849, 0.9091, 0.8849, 0.9091, 0.885, 0.9091, 0.885, 0.9091, 0.885, 0.9091, 0.8849, 0.9091, 0.8849, 0.9091, 0.8849, 0.9091, 0.8849, 0.9091, 0.8849, 0.9091, 0.885, 0.9091, 0.885, 0.9091, 0.8849, 0.9091, 0.8849, 0.9091, 0.8849, 0.909, 0.885, 0.909, 0.8849, 0.9091, 0.8849, 0.9091, 0.885, 0.9091, 0.885, 0.909, 0.885, 0.909, 0.885, 0.9091, 0.885, 0.909, 0.885, 0.909, 0.885, 0.909, 0.8849, 0.909, 0.885, 0.909, 0.885, 0.9089, 0.885, 0.909, 0.885, 0.909, 0.885, 0.909, 0.8851, 0.909, 0.8851, 0.9089, 0.885, 0.909, 0.885, 0.909, 0.8851, 0.9089, 0.8851, 0.9081, 0.8839, 0.909, 0.8849, 0.9089, 0.885, 0.9074, 0.8851, 0.9074, 0.8851, 0.9089, 0.885, 0.9089, 0.8851, 0.9077, 0.8856, 0.9077, 0.8856, 0.9089, 0.8851, 0.909, 0.8852, 0.9084, 0.8862, 0.8952, 0.8878, 0.9074, 0.8851, 0.9077, 0.8856, 0.8973, 0.8919, 0.8973, 0.8919, 0.9077, 0.8856, 0.9084, 0.8862, 0.9034, 0.8944, 0.5059, 0.3036, 0.5062, 0.2952, 0.5182, 0.2914, 0.517, 0.3096, 0.517, 0.3096, 0.5182, 0.2914, 0.5287, 0.2914, 0.5287, 0.3096, 0.9034, 0.8944, 0.9084, 0.8862, 0.909, 0.8863, 0.9083, 0.895, 0.5404, 0.3096, 0.5287, 0.3096, 0.5287, 0.2914, 0.5392, 0.2914, 0.9133, 0.8949, 0.9083, 0.895, 0.909, 0.8863, 0.9096, 0.8863, 0.9096, 0.8863, 0.909, 0.8863, 0.9091, 0.8852, 0.9092, 0.8852, 0.9084, 0.8862, 0.909, 0.8852, 0.9091, 0.8852, 0.909, 0.8863, 0.9197, 0.8929, 0.9133, 0.8949, 0.9096, 0.8863, 0.9104, 0.8858, 0.9104, 0.8858, 0.9096, 0.8863, 0.9092, 0.8852, 0.9093, 0.8851, 0.9224, 0.8891, 0.9197, 0.8929, 0.9104, 0.8858, 0.9108, 0.8852, 0.9108, 0.8852, 0.9104, 0.8858, 0.9093, 0.8851, 0.9093, 0.8851, 0.5515, 0.3036, 0.5404, 0.3096, 0.5392, 0.2914, 0.5512, 0.2952, 0.5484, 0.3244, 0.5376, 0.3278, 0.5404, 0.3096, 0.5515, 0.3036, 0.9218, 0.8754, 0.9224, 0.8891, 0.9108, 0.8852, 0.9103, 0.884, 0.915, 0.8731, 0.9218, 0.8754, 0.9103, 0.884, 0.9096, 0.8835, 0.9096, 0.8835, 0.9103, 0.884, 0.9092, 0.8849, 0.9092, 0.8849, 0.9103, 0.884, 0.9108, 0.8852, 0.9093, 0.8851, 0.9092, 0.8849, 0.9101, 0.8727, 0.915, 0.8731, 0.9096, 0.8835, 0.9092, 0.8835, 0.9092, 0.8835, 0.9096, 0.8835, 0.9092, 0.8849, 0.9091, 0.8849, 0.9092, 0.8835, 0.9091, 0.8849, 0.9091, 0.8849, 0.9088, 0.8835, 0.9101, 0.8727, 0.9092, 0.8835, 0.9088, 0.8835, 0.9052, 0.8727, 0.9052, 0.8727, 0.9088, 0.8835, 0.9081, 0.8839, 0.8981, 0.8743, 0.9088, 0.8835, 0.9091, 0.8849, 0.909, 0.8849, 0.9081, 0.8839, 0.5199, 0.3278, 0.517, 0.3096, 0.5287, 0.3096, 0.5287, 0.3278, 0.509, 0.3244, 0.5059, 0.3036, 0.517, 0.3096, 0.5199, 0.3278, 0.8981, 0.8743, 0.9081, 0.8839, 0.9074, 0.8851, 0.8952, 0.8878, 0.5376, 0.3278, 0.5287, 0.3278, 0.5287, 0.3096, 0.5404, 0.3096, 0.9091, 0.885, 0.9091, 0.885, 0.909, 0.885, 0.909, 0.885, 0.909, 0.885, 0.909, 0.885, 0.9091, 0.8851, 0.909, 0.8851, 0.9091, 0.885, 0.9091, 0.885, 0.9091, 0.885, 0.9091, 0.885, 0.9091, 0.885, 0.9091, 0.885, 0.9091, 0.885, 0.9091, 0.885, 0.9091, 0.885, 0.9091, 0.885, 0.9091, 0.885, 0.9091, 0.885, 0.9091, 0.885, 0.9092, 0.885, 0.9092, 0.885, 0.9091, 0.885, 0.9092, 0.885, 0.9092, 0.885, 0.9092, 0.885, 0.9092, 0.885, 0.9092, 0.885, 0.9092, 0.8851, 0.9091, 0.8851, 0.9092, 0.885, 0.9092, 0.8851, 0.9092, 0.8851, 0.9091, 0.8851, 0.9091, 0.8851, 0.9092, 0.8851, 0.9091, 0.8851, 0.9091, 0.8851, 0.9091, 0.8851, 0.9091, 0.885, 0.9091, 0.885, 0.9091, 0.885, 0.9091, 0.885, 0.9091, 0.8851, 0.9091, 0.885, 0.9091, 0.885, 0.9091, 0.8851, 0.9091, 0.8851, 0.9091, 0.8851, 0.9091, 0.885, 0.9091, 0.885, 0.9091, 0.8851, 0.9091, 0.885, 0.9091, 0.885, 0.9091, 0.8851, 0.9091, 0.885, 0.9091, 0.885, 0.9091, 0.8851, 0.9091, 0.8851, 0.9091, 0.885, 0.9091, 0.885, 0.9091, 0.885, 0.9091, 0.885, 0.9091, 0.885, 0.9091, 0.885, 0.9091, 0.885, 0.9091, 0.885, 0.9091, 0.885, 0.9091, 0.885, 0.9091, 0.885, 0.9091, 0.885, 0.9091, 0.885, 0.9091, 0.885, 0.9091, 0.885, 0.9091, 0.885, 0.9091, 0.885, 0.9091, 0.885, 0.9091, 0.885, 0.9091, 0.885, 0.9091, 0.885, 0.9091, 0.885, 0.9091, 0.885, 0.9091, 0.885, 0.9091, 0.885, 0.9091, 0.885, 0.9091, 0.885, 0.9091, 0.885, 0.9091, 0.885, 0.9091, 0.885, 0.9091, 0.885, 0.9091, 0.885, 0.9091, 0.885, 0.9091, 0.885, 0.9091, 0.885, 0.9091, 0.885, 0.9091, 0.885, 0.9091, 0.885, 0.9091, 0.885, 0.9091, 0.885, 0.9091, 0.885, 0.9091, 0.885, 0.9091, 0.885, 0.9091, 0.885, 0.9091, 0.885, 0.9091, 0.885, 0.9091, 0.885, 0.9091, 0.885, 0.9091, 0.885, 0.9091, 0.885, 0.9091, 0.885, 0.9091, 0.885, 0.9091, 0.885, 0.9091, 0.885, 0.9091, 0.885, 0.9091, 0.885])
me_cube_006.materials.append(mat_porcelain)
me_cube_006.update()
me_cube_002 = bpy.data.meshes.new('Cube.002')
me_cube_002.from_pydata([(0.0, -0.3965, 0.3622), (-0.1904, -0.3965, 0.3622), (-0.3673, -0.1448, 0.3622), (0.3335, -0.3965, 0.3622), (0.1904, -0.3965, 0.3622), (0.3335, -0.3965, 0.9712), (0.35, -0.4211, 0.98), (0.3673, -0.1448, 0.9712), (0.1904, -0.3965, 0.9712), (0.1866, -0.4211, 0.98), (0.0, -0.3965, 0.9712), (0.0, -0.4211, 0.98), (-0.1904, -0.3965, 0.9712), (-0.1866, -0.4211, 0.98), (-0.3335, -0.3965, 0.9712), (-0.35, -0.4211, 0.98), (-0.3673, -0.1448, 0.9712), (-0.3885, -0.1287, 0.98), (-0.1989, -0.08486, 0.9712), (-0.1963, -0.06031, 0.98), (0.0, -0.08486, 0.9712), (-0.1989, -0.08486, 0.3622), (0.0, -0.08486, 0.3622), (0.1989, -0.08486, 0.3622), (0.1989, -0.08486, 0.9712), (0.1963, -0.06031, 0.98), (0.1963, -0.06031, 1.181), (0.0, -0.06031, 0.98), (0.3885, -0.1287, 0.98), (0.3885, -0.1287, 1.181), (0.35, -0.4211, 1.181), (0.1866, -0.4211, 1.181), (0.0, -0.4211, 1.181), (0.04439, -0.2676, 1.202), (0.0, -0.2931, 1.202), (0.04597, -0.2137, 1.202), (0.0, -0.1883, 1.202), (-0.04597, -0.2137, 1.202), (0.0, -0.06031, 1.181), (-0.1963, -0.06031, 1.181), (-0.3885, -0.1287, 1.181), (-0.1866, -0.4211, 1.181), (-0.35, -0.4211, 1.181), (-0.04439, -0.2676, 1.202), (0.3673, -0.1448, 0.3622), (-0.3335, -0.3965, 0.3622), (0.04801, -0.2715, 1.181), (0.04439, -0.2676, 1.186), (0.0, -0.2931, 1.186), (0.0, -0.299, 1.181), (0.04982, -0.2098, 1.181), (0.04597, -0.2137, 1.186), (0.0, -0.1823, 1.181), (0.0, -0.1883, 1.186), (-0.04982, -0.2098, 1.181), (-0.04597, -0.2137, 1.186), (-0.04439, -0.2676, 1.186), (-0.04801, -0.2715, 1.181), (0.3335, -0.3965, 0.3821), (0.3335, -0.3965, 0.9555), (0.1904, -0.3965, 0.9555), (0.1904, -0.3965, 0.3821), (0.0, -0.3965, 0.9555), (0.0, -0.3965, 0.3821), (-0.1904, -0.3965, 0.9555), (-0.1904, -0.3965, 0.3821), (-0.3673, -0.1448, 0.3821), (-0.3673, -0.1448, 0.9555), (-0.1989, -0.08486, 0.3821), (-0.1989, -0.08486, 0.9555), (0.1989, -0.08486, 0.3821), (0.1989, -0.08486, 0.9555), (0.0, -0.08486, 0.3821), (0.0, -0.08486, 0.9555), (-0.3335, -0.3965, 0.3821), (-0.3335, -0.3965, 0.9555), (0.3673, -0.1448, 0.3821), (0.3673, -0.1448, 0.9555)], [], [(59, 77, 7, 5), (60, 59, 5, 8), (5, 7, 28, 6), (8, 5, 6, 9), (10, 8, 9, 11), (62, 60, 8, 10), (10, 11, 13, 12), (62, 10, 12, 64), (12, 13, 15, 14), (64, 12, 14, 75), (14, 15, 17, 16), (75, 14, 16, 67), (16, 17, 19, 18), (67, 16, 18, 69), (18, 19, 27, 20), (69, 18, 20, 73), (71, 73, 20, 24), (77, 71, 24, 7), (7, 24, 25, 28), (24, 20, 27, 25), (25, 27, 38, 26), (28, 25, 26, 29), (6, 28, 29, 30), (29, 26, 31, 30), (9, 6, 30, 31), (11, 9, 31, 32), (36, 34, 33, 35), (43, 34, 36, 37), (19, 39, 38, 27), (40, 42, 41, 39), (17, 40, 39, 19), (13, 41, 42, 15), (11, 32, 41, 13), (15, 42, 40, 17), (44, 3, 4, 23), (4, 0, 22, 23), (1, 45, 2, 21), (22, 0, 1, 21), (47, 48, 49, 46), (51, 47, 46, 50), (53, 51, 50, 52), (52, 54, 55, 53), (57, 49, 48, 56), (54, 57, 56, 55), (50, 46, 31, 26), (46, 49, 32, 31), (47, 51, 35, 33), (48, 47, 33, 34), (49, 57, 41, 32), (56, 48, 34, 43), (51, 53, 36, 35), (52, 50, 26, 38), (53, 55, 37, 36), (54, 52, 38, 39), (57, 54, 39, 41), (55, 56, 43, 37), (44, 23, 70, 76), (76, 70, 71, 77), (23, 22, 72, 70), (70, 72, 73, 71), (21, 68, 72, 22), (68, 69, 73, 72), (2, 66, 68, 21), (66, 67, 69, 68), (45, 74, 66, 2), (74, 75, 67, 66), (1, 65, 74, 45), (65, 64, 75, 74), (0, 63, 65, 1), (63, 62, 64, 65), (0, 4, 61, 63), (63, 61, 60, 62), (4, 3, 58, 61), (61, 58, 59, 60), (3, 44, 76, 58), (58, 76, 77, 59)])
me_cube_002.polygons.foreach_set('use_smooth', [True] * 76)
_uv = me_cube_002.uv_layers.new(name='UVMap')
_uv.uv.foreach_set('vector', [0.9091, 0.8851, 0.9091, 0.8851, 0.9091, 0.8851, 0.9091, 0.8851, 0.9091, 0.8851, 0.9091, 0.8851, 0.9091, 0.8851, 0.9091, 0.8851, 0.9091, 0.8851, 0.9091, 0.8851, 0.9091, 0.8851, 0.9091, 0.8851, 0.9091, 0.8851, 0.9091, 0.8851, 0.9091, 0.8851, 0.9091, 0.8851, 0.9091, 0.8851, 0.9091, 0.8851, 0.9091, 0.8851, 0.9091, 0.8851, 0.9091, 0.8851, 0.9091, 0.8851, 0.9091, 0.8851, 0.9091, 0.8851, 0.9091, 0.8851, 0.9091, 0.8851, 0.9091, 0.8851, 0.9091, 0.8851, 0.9091, 0.8851, 0.9091, 0.8851, 0.9091, 0.8851, 0.9091, 0.8851, 0.9091, 0.8851, 0.9091, 0.8851, 0.9091, 0.8851, 0.9091, 0.8851, 0.9091, 0.8851, 0.9091, 0.8851, 0.9091, 0.8851, 0.9091, 0.8851, 0.9091, 0.8851, 0.9091, 0.8851, 0.9091, 0.8851, 0.9091, 0.8851, 0.9091, 0.8851, 0.9091, 0.8851, 0.9091, 0.8851, 0.9091, 0.8851, 0.9091, 0.8851, 0.9091, 0.8851, 0.9091, 0.8851, 0.9091, 0.8851, 0.9091, 0.8851, 0.9091, 0.8851, 0.9091, 0.8851, 0.9091, 0.8851, 0.9091, 0.8851, 0.9091, 0.8851, 0.9091, 0.8851, 0.9091, 0.8851, 0.9091, 0.8851, 0.9091, 0.8851, 0.9091, 0.8851, 0.9091, 0.8851, 0.9091, 0.8851, 0.9091, 0.8851, 0.9091, 0.8851, 0.9091, 0.8851, 0.9091, 0.8851, 0.9091, 0.8851, 0.9091, 0.8851, 0.9091, 0.8851, 0.9091, 0.8851, 0.9091, 0.8851, 0.9091, 0.8851, 0.9091, 0.8851, 0.9091, 0.8851, 0.9091, 0.8851, 0.9091, 0.8851, 0.9091, 0.8851, 0.9091, 0.8851, 0.9091, 0.8851, 0.9091, 0.8851, 0.9091, 0.8851, 0.9091, 0.8851, 0.9091, 0.8851, 0.9091, 0.8851, 0.9091, 0.8851, 0.9091, 0.8851, 0.9091, 0.8851, 0.9091, 0.8851, 0.9091, 0.8851, 0.9091, 0.8851, 0.9091, 0.8851, 0.9091, 0.8851, 0.9091, 0.8851, 0.9091, 0.8851, 0.9091, 0.8851, 0.9091, 0.8851, 0.9091, 0.8851, 0.9091, 0.8851, 0.9091, 0.8851, 0.9091, 0.8851, 0.9091, 0.8851, 0.4061, 0.9395, 0.4069, 0.9181, 0.4185, 0.9234, 0.4185, 0.9351, 0.3949, 0.9229, 0.4069, 0.9181, 0.4061, 0.9395, 0.3941, 0.9346, 0.9091, 0.8851, 0.9091, 0.8851, 0.9091, 0.8851, 0.9091, 0.8851, 0.9091, 0.8851, 0.9091, 0.8851, 0.9091, 0.8851, 0.9091, 0.8851, 0.9091, 0.8851, 0.9091, 0.8851, 0.9091, 0.8851, 0.9091, 0.8851, 0.9091, 0.8851, 0.9091, 0.8851, 0.9091, 0.8851, 0.9091, 0.8851, 0.9091, 0.8851, 0.9091, 0.8851, 0.9091, 0.8851, 0.9091, 0.8851, 0.9091, 0.8851, 0.9091, 0.8851, 0.9091, 0.8851, 0.9091, 0.8851, 0.9091, 0.8851, 0.9091, 0.885, 0.9091, 0.885, 0.9091, 0.8851, 0.9091, 0.885, 0.9091, 0.885, 0.9091, 0.8851, 0.9091, 0.8851, 0.9091, 0.885, 0.9091, 0.885, 0.9091, 0.8851, 0.9091, 0.8851, 0.9091, 0.8851, 0.9091, 0.885, 0.9091, 0.885, 0.9091, 0.8851, 0.9149, 0.8785, 0.906, 0.8748, 0.9059, 0.8739, 0.9159, 0.8779, 0.9153, 0.8871, 0.9149, 0.8785, 0.9159, 0.8779, 0.9163, 0.8875, 0.9063, 0.8907, 0.9153, 0.8871, 0.9163, 0.8875, 0.9064, 0.8916, 0.9064, 0.8916, 0.8962, 0.8879, 0.8971, 0.8874, 0.9063, 0.8907, 0.8962, 0.8783, 0.9059, 0.8739, 0.906, 0.8748, 0.8972, 0.8787, 0.8962, 0.8879, 0.8962, 0.8783, 0.8972, 0.8787, 0.8971, 0.8874, 0.9091, 0.8851, 0.9091, 0.8851, 0.9091, 0.8851, 0.9091, 0.8851, 0.9091, 0.8851, 0.9091, 0.8851, 0.9091, 0.8851, 0.9091, 0.8851, 0.4245, 0.9199, 0.4252, 0.9376, 0.4185, 0.9351, 0.4185, 0.9234, 0.4062, 0.9123, 0.4245, 0.9199, 0.4185, 0.9234, 0.4069, 0.9181, 0.9091, 0.8851, 0.9091, 0.8851, 0.9091, 0.8851, 0.9091, 0.8851, 0.3882, 0.9204, 0.4062, 0.9123, 0.4069, 0.9181, 0.3949, 0.9229, 0.4252, 0.9376, 0.4067, 0.9451, 0.4061, 0.9395, 0.4185, 0.9351, 0.9091, 0.8851, 0.9091, 0.8851, 0.9091, 0.8851, 0.9091, 0.8851, 0.4067, 0.9451, 0.388, 0.9381, 0.3941, 0.9346, 0.4061, 0.9395, 0.9091, 0.8851, 0.9091, 0.8851, 0.9091, 0.8851, 0.9091, 0.8851, 0.9091, 0.8851, 0.9091, 0.8851, 0.9091, 0.8851, 0.9091, 0.8851, 0.388, 0.9381, 0.3882, 0.9204, 0.3949, 0.9229, 0.3941, 0.9346, 0.9091, 0.8851, 0.9091, 0.8851, 0.9091, 0.8851, 0.9091, 0.8851, 0.9091, 0.8851, 0.9091, 0.8851, 0.9091, 0.8851, 0.9091, 0.8851, 0.9091, 0.8851, 0.9091, 0.8851, 0.9091, 0.8851, 0.9091, 0.8851, 0.9091, 0.8851, 0.9091, 0.8851, 0.9091, 0.8851, 0.9091, 0.8851, 0.9091, 0.8851, 0.9091, 0.8851, 0.9091, 0.8851, 0.9091, 0.8851, 0.9091, 0.8851, 0.9091, 0.8851, 0.9091, 0.8851, 0.9091, 0.8851, 0.9091, 0.8851, 0.9091, 0.8851, 0.9091, 0.8851, 0.9091, 0.8851, 0.9091, 0.8851, 0.9091, 0.8851, 0.9091, 0.8851, 0.9091, 0.8851, 0.9091, 0.885, 0.9091, 0.885, 0.9091, 0.8851, 0.9091, 0.8851, 0.9091, 0.885, 0.9091, 0.8851, 0.9091, 0.8851, 0.9091, 0.8851, 0.9091, 0.885, 0.9091, 0.885, 0.9091, 0.885, 0.9091, 0.885, 0.9091, 0.885, 0.9091, 0.8851, 0.9091, 0.8851, 0.9091, 0.885, 0.9091, 0.885, 0.9091, 0.885, 0.9091, 0.885, 0.9091, 0.885, 0.9091, 0.885, 0.9091, 0.8851, 0.9091, 0.8851, 0.9091, 0.885, 0.9091, 0.885, 0.9091, 0.885, 0.9091, 0.885, 0.9091, 0.885, 0.9091, 0.885, 0.9091, 0.885, 0.9091, 0.8851, 0.9091, 0.8851, 0.9091, 0.885, 0.9091, 0.885, 0.9091, 0.885, 0.9091, 0.885, 0.9091, 0.885, 0.9091, 0.885, 0.9091, 0.8851, 0.9091, 0.8851, 0.9091, 0.885, 0.9091, 0.8851, 0.9091, 0.8851, 0.9091, 0.885, 0.9091, 0.885, 0.9091, 0.8851, 0.9091, 0.8851, 0.9091, 0.8851])
me_cube_002.materials.append(mat_porcelain)
me_cube_002.update()

# ---- objects
ob_node_reference = bpy.data.objects.new('Node reference', me_cube_001)
ob_node_reference_001 = bpy.data.objects.new('Node reference.001', me_cube_005)
ob_cover = bpy.data.objects.new('Cover', me_cube_003)
ob_seat = bpy.data.objects.new('Seat', me_cube_009)
ob_toilet = bpy.data.objects.new('Toilet', me_cube_006)
ob_tank = bpy.data.objects.new('Tank', me_cube_002)

# ---- transforms, parenting, visibility, modifiers, constraints
ob_node_reference.location = (0.0, 0.0, 0.0)
ob_node_reference_001.location = (0.0, 0.0, 0.0)
ob_cover.location = (0.0, 0.0, 0.0)
ob_seat.location = (0.0, 0.0, 0.0)
ob_toilet.location = (0.0, 0.0, 0.0)
ob_tank.location = (0.0, 0.0, 0.0)

# ---- collection membership
col_references.objects.link(ob_node_reference)
col_references.objects.link(ob_node_reference_001)
col_parts.objects.link(ob_cover)
col_parts.objects.link(ob_seat)
col_parts.objects.link(ob_toilet)
col_parts.objects.link(ob_tank)

# ---- scene / render settings (as saved in the file)
scene.frame_start = 1; scene.frame_end = 250; scene.frame_set(1)
scene.render.engine = 'BLENDER_EEVEE_NEXT'
scene.render.bake_bias = 0.0
scene.render.bake_samples = 0
scene.unit_settings.scale_length = 0.5
bpy.context.view_layer.update()

# ---- added for rendering (the .blend has no active camera and no usable light): camera, sun
cam_auto = bpy.data.cameras.new('AutoCamera')
cam_auto.lens = 50.0
cam_auto.sensor_width = 36.0
cam_auto.clip_end = 1000.0
ob_auto_camera = bpy.data.objects.new('AutoCamera', cam_auto)
scene.collection.objects.link(ob_auto_camera)
ob_auto_camera.location = (2.3927, -2.72223, 2.41379)
ob_auto_camera.rotation_euler = (1.09748, -7.21219e-08, 0.694738)
scene.camera = ob_auto_camera
light_auto_sun = bpy.data.lights.new('AutoSun', 'SUN')
light_auto_sun.energy = 3.0
light_auto_sun.angle = 0.0523599
ob_auto_sun = bpy.data.objects.new('AutoSun', light_auto_sun)
scene.collection.objects.link(ob_auto_sun)
ob_auto_sun.rotation_euler = (0.872665, 0.174533, 0.523599)
bpy.context.view_layer.update()
